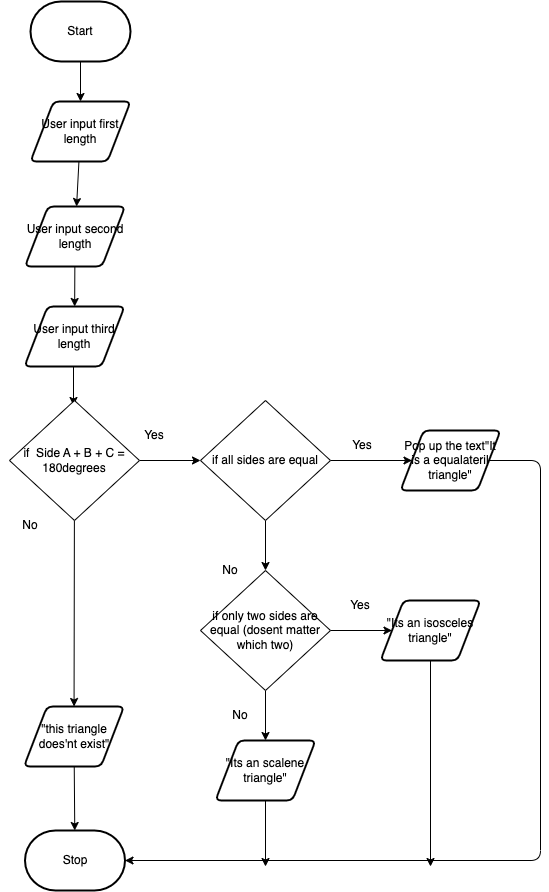

The diagram above was exported from draw.io. Its source (the exported page's mxGraphModel, read from the mxfile embedded in the PNG):
<mxGraphModel dx="408" dy="388" grid="1" gridSize="10" guides="1" tooltips="1" connect="1" arrows="1" fold="1" page="1" pageScale="1" pageWidth="850" pageHeight="1100" math="0" shadow="0">
  <root>
    <mxCell id="0" />
    <mxCell id="1" parent="0" />
    <mxCell id="7" style="edgeStyle=none;html=1;" parent="1" source="2" target="3" edge="1">
      <mxGeometry relative="1" as="geometry" />
    </mxCell>
    <mxCell id="2" value="Start" style="strokeWidth=2;html=1;shape=mxgraph.flowchart.terminator;whiteSpace=wrap;" parent="1" vertex="1">
      <mxGeometry x="123" y="35" width="100" height="60" as="geometry" />
    </mxCell>
    <mxCell id="8" style="edgeStyle=none;html=1;" parent="1" edge="1">
      <mxGeometry relative="1" as="geometry">
        <mxPoint x="166" y="439" as="targetPoint" />
        <mxPoint x="166" y="399" as="sourcePoint" />
      </mxGeometry>
    </mxCell>
    <mxCell id="39" style="edgeStyle=none;html=1;" parent="1" source="3" target="37" edge="1">
      <mxGeometry relative="1" as="geometry" />
    </mxCell>
    <mxCell id="3" value="User input first length" style="shape=parallelogram;html=1;strokeWidth=2;perimeter=parallelogramPerimeter;whiteSpace=wrap;rounded=1;arcSize=12;size=0.23;" parent="1" vertex="1">
      <mxGeometry x="123" y="135" width="100" height="60" as="geometry" />
    </mxCell>
    <mxCell id="10" style="edgeStyle=none;html=1;" parent="1" source="5" target="6" edge="1">
      <mxGeometry relative="1" as="geometry" />
    </mxCell>
    <mxCell id="5" value="&quot;this triangle does'nt exist&quot;" style="shape=parallelogram;html=1;strokeWidth=2;perimeter=parallelogramPerimeter;whiteSpace=wrap;rounded=1;arcSize=12;size=0.23;" parent="1" vertex="1">
      <mxGeometry x="116.5" y="740" width="100" height="60" as="geometry" />
    </mxCell>
    <mxCell id="6" value="Stop" style="strokeWidth=2;html=1;shape=mxgraph.flowchart.terminator;whiteSpace=wrap;" parent="1" vertex="1">
      <mxGeometry x="117.5" y="864" width="100" height="60" as="geometry" />
    </mxCell>
    <mxCell id="15" style="edgeStyle=none;html=1;" parent="1" source="11" target="5" edge="1">
      <mxGeometry relative="1" as="geometry" />
    </mxCell>
    <mxCell id="19" style="edgeStyle=none;html=1;entryX=0;entryY=0.5;entryDx=0;entryDy=0;" parent="1" source="11" target="16" edge="1">
      <mxGeometry relative="1" as="geometry" />
    </mxCell>
    <mxCell id="11" value="if&amp;nbsp; Side A + B + C = 180degrees" style="rhombus;whiteSpace=wrap;html=1;" parent="1" vertex="1">
      <mxGeometry x="102" y="434" width="130" height="120" as="geometry" />
    </mxCell>
    <mxCell id="29" style="edgeStyle=none;html=1;entryX=1;entryY=0.5;entryDx=0;entryDy=0;entryPerimeter=0;" parent="1" source="12" target="6" edge="1">
      <mxGeometry relative="1" as="geometry">
        <mxPoint x="513" y="894" as="targetPoint" />
        <Array as="points">
          <mxPoint x="633" y="494" />
          <mxPoint x="633" y="894" />
        </Array>
      </mxGeometry>
    </mxCell>
    <mxCell id="12" value="Pop up the text&quot;It is a equalateril triangle&quot;" style="shape=parallelogram;html=1;strokeWidth=2;perimeter=parallelogramPerimeter;whiteSpace=wrap;rounded=1;arcSize=12;size=0.23;" parent="1" vertex="1">
      <mxGeometry x="493" y="464" width="100" height="60" as="geometry" />
    </mxCell>
    <mxCell id="42" style="edgeStyle=none;html=1;" parent="1" source="14" edge="1">
      <mxGeometry relative="1" as="geometry">
        <mxPoint x="523" y="900" as="targetPoint" />
      </mxGeometry>
    </mxCell>
    <mxCell id="14" value="&quot;Its an isosceles triangle&quot;" style="shape=parallelogram;html=1;strokeWidth=2;perimeter=parallelogramPerimeter;whiteSpace=wrap;rounded=1;arcSize=12;size=0.23;" parent="1" vertex="1">
      <mxGeometry x="473" y="634" width="100" height="60" as="geometry" />
    </mxCell>
    <mxCell id="20" style="edgeStyle=none;html=1;" parent="1" source="16" edge="1" target="12">
      <mxGeometry relative="1" as="geometry">
        <mxPoint x="483" y="494" as="targetPoint" />
      </mxGeometry>
    </mxCell>
    <mxCell id="23" style="edgeStyle=none;html=1;" parent="1" source="16" target="21" edge="1">
      <mxGeometry relative="1" as="geometry" />
    </mxCell>
    <mxCell id="16" value="if all sides are equal" style="rhombus;whiteSpace=wrap;html=1;" parent="1" vertex="1">
      <mxGeometry x="293" y="434" width="130" height="120" as="geometry" />
    </mxCell>
    <mxCell id="22" style="edgeStyle=none;html=1;" parent="1" source="21" target="14" edge="1">
      <mxGeometry relative="1" as="geometry" />
    </mxCell>
    <mxCell id="26" style="edgeStyle=none;html=1;entryX=0.5;entryY=0;entryDx=0;entryDy=0;" parent="1" source="21" target="24" edge="1">
      <mxGeometry relative="1" as="geometry" />
    </mxCell>
    <mxCell id="21" value="if only two sides are equal (dosent matter which two)" style="rhombus;whiteSpace=wrap;html=1;" parent="1" vertex="1">
      <mxGeometry x="293" y="604" width="130" height="120" as="geometry" />
    </mxCell>
    <mxCell id="41" style="edgeStyle=none;html=1;" parent="1" source="24" edge="1">
      <mxGeometry relative="1" as="geometry">
        <mxPoint x="358" y="900" as="targetPoint" />
      </mxGeometry>
    </mxCell>
    <mxCell id="24" value="&quot;Its an scalene triangle&quot;" style="shape=parallelogram;html=1;strokeWidth=2;perimeter=parallelogramPerimeter;whiteSpace=wrap;rounded=1;arcSize=12;size=0.23;" parent="1" vertex="1">
      <mxGeometry x="308" y="774" width="100" height="60" as="geometry" />
    </mxCell>
    <mxCell id="31" value="Yes" style="text;html=1;strokeColor=none;fillColor=none;align=center;verticalAlign=middle;whiteSpace=wrap;rounded=0;" parent="1" vertex="1">
      <mxGeometry x="216.5" y="454" width="60" height="30" as="geometry" />
    </mxCell>
    <mxCell id="32" value="Yes" style="text;html=1;strokeColor=none;fillColor=none;align=center;verticalAlign=middle;whiteSpace=wrap;rounded=0;" parent="1" vertex="1">
      <mxGeometry x="425" y="464" width="60" height="30" as="geometry" />
    </mxCell>
    <mxCell id="33" value="Yes" style="text;html=1;strokeColor=none;fillColor=none;align=center;verticalAlign=middle;whiteSpace=wrap;rounded=0;" parent="1" vertex="1">
      <mxGeometry x="423" y="624" width="60" height="30" as="geometry" />
    </mxCell>
    <mxCell id="34" value="No" style="text;html=1;strokeColor=none;fillColor=none;align=center;verticalAlign=middle;whiteSpace=wrap;rounded=0;" parent="1" vertex="1">
      <mxGeometry x="93" y="544" width="60" height="30" as="geometry" />
    </mxCell>
    <mxCell id="35" value="No" style="text;html=1;strokeColor=none;fillColor=none;align=center;verticalAlign=middle;whiteSpace=wrap;rounded=0;" parent="1" vertex="1">
      <mxGeometry x="293" y="589" width="60" height="30" as="geometry" />
    </mxCell>
    <mxCell id="36" value="No" style="text;html=1;strokeColor=none;fillColor=none;align=center;verticalAlign=middle;whiteSpace=wrap;rounded=0;" parent="1" vertex="1">
      <mxGeometry x="303" y="734" width="60" height="30" as="geometry" />
    </mxCell>
    <mxCell id="40" style="edgeStyle=none;html=1;" parent="1" source="37" target="38" edge="1">
      <mxGeometry relative="1" as="geometry" />
    </mxCell>
    <mxCell id="37" value="User input second length" style="shape=parallelogram;html=1;strokeWidth=2;perimeter=parallelogramPerimeter;whiteSpace=wrap;rounded=1;arcSize=12;size=0.23;" parent="1" vertex="1">
      <mxGeometry x="117.5" y="240" width="100" height="60" as="geometry" />
    </mxCell>
    <mxCell id="38" value="User input third length" style="shape=parallelogram;html=1;strokeWidth=2;perimeter=parallelogramPerimeter;whiteSpace=wrap;rounded=1;arcSize=12;size=0.23;" parent="1" vertex="1">
      <mxGeometry x="117" y="340" width="100" height="60" as="geometry" />
    </mxCell>
  </root>
</mxGraphModel>